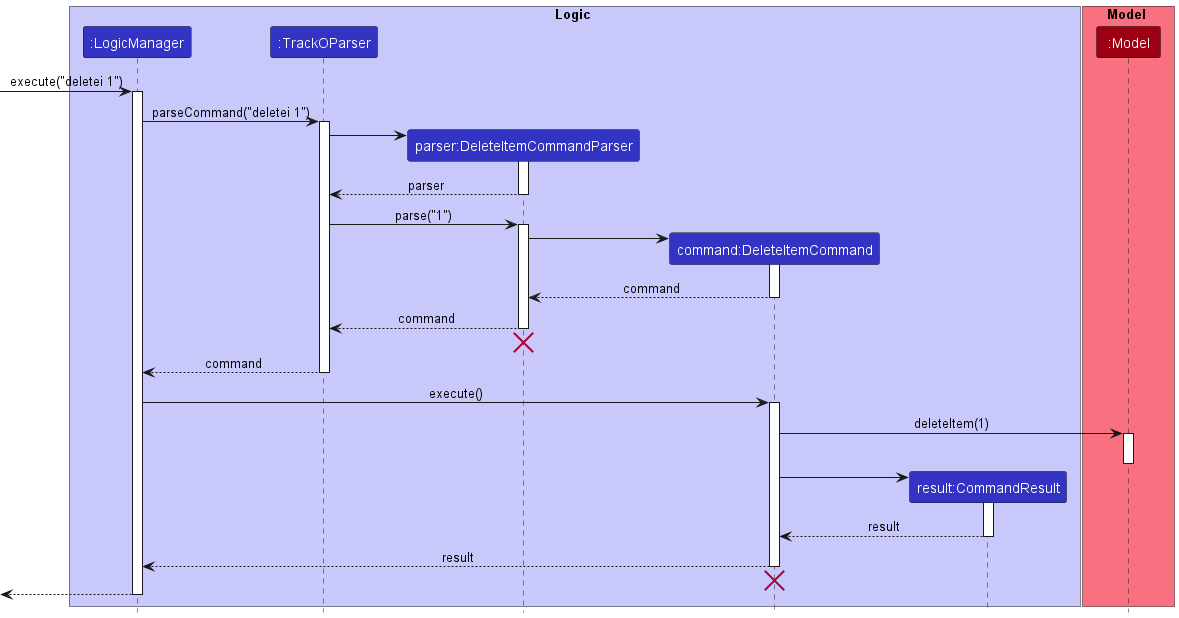

The diagram above was rendered by PlantUML. Its source (embedded in the PNG):
@startuml
!include style.puml

box Logic LOGIC_COLOR_T1
participant ":LogicManager" as LogicManager LOGIC_COLOR
participant ":TrackOParser" as TrackOParser LOGIC_COLOR
participant "parser:DeleteItemCommandParser" as DeleteItemCommandParser LOGIC_COLOR
participant "command:DeleteItemCommand" as DeleteItemCommand LOGIC_COLOR
participant "result:CommandResult" as CommandResult LOGIC_COLOR
end box

box Model MODEL_COLOR_T1
participant ":Model" as Model MODEL_COLOR
end box

[-> LogicManager : execute("deletei 1")
activate LogicManager

LogicManager -> TrackOParser : parseCommand("deletei 1")
activate TrackOParser

create DeleteItemCommandParser
TrackOParser -> DeleteItemCommandParser
activate DeleteItemCommandParser

DeleteItemCommandParser --> TrackOParser : parser
deactivate DeleteItemCommandParser

TrackOParser -> DeleteItemCommandParser : parse("1")
activate DeleteItemCommandParser

create DeleteItemCommand
DeleteItemCommandParser -> DeleteItemCommand
activate DeleteItemCommand

DeleteItemCommand --> DeleteItemCommandParser : command
deactivate DeleteItemCommand

DeleteItemCommandParser --> TrackOParser : command
deactivate DeleteItemCommandParser
'Hidden arrow to position the destroy marker below the end of the activation bar.
DeleteItemCommandParser -[hidden]-> TrackOParser
destroy DeleteItemCommandParser

TrackOParser --> LogicManager : command
deactivate TrackOParser

LogicManager -> DeleteItemCommand : execute()
activate DeleteItemCommand

DeleteItemCommand -> Model : deleteItem(1)
activate Model
deactivate Model

create CommandResult
DeleteItemCommand -> CommandResult
activate CommandResult

CommandResult --> DeleteItemCommand : result
deactivate CommandResult

DeleteItemCommand --> LogicManager : result
deactivate DeleteItemCommand
'Hidden arrow to position the destroy marker below the end of the activation bar.
DeleteItemCommand -[hidden]-> TrackOParser
destroy DeleteItemCommand

[<--LogicManager
deactivate LogicManager
@enduml